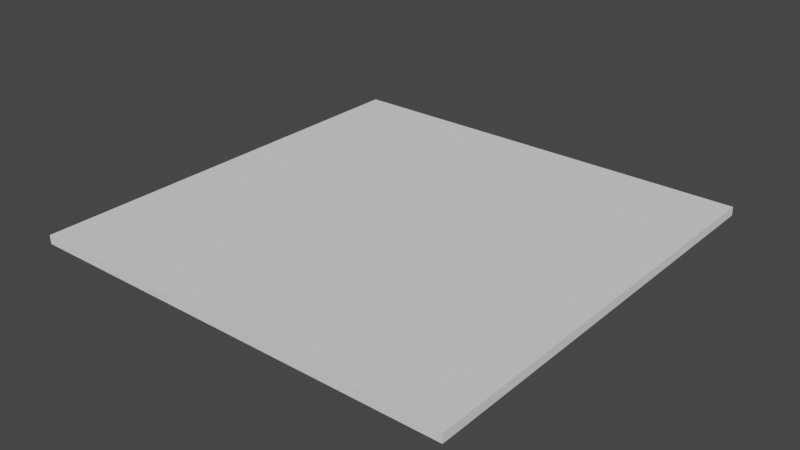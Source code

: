 # Source: floor.blend  (saved by Blender 2.93.20; exported with 4.5.12 LTS)
import bpy
from mathutils import Matrix  # noqa: F401  (used for matrix-valued properties, if any)

bpy.ops.wm.read_factory_settings(use_empty=True)
scene = bpy.context.scene
scene.name = 'Scene'

# ---- collections
col_collection = bpy.data.collections.new('Collection'); scene.collection.children.link(col_collection)

# ---- world
world_world = bpy.data.worlds.new('World'); scene.world = world_world
world_world.use_nodes = True; world_world.node_tree.nodes.clear()
_N = world_world.node_tree.nodes; _L = world_world.node_tree.links
n0 = _N.new('ShaderNodeOutputWorld'); n0.name = 'World Output'; n0.location = (300, 300)
n1 = _N.new('ShaderNodeBackground'); n1.name = 'Background'; n1.location = (10, 300)
n1.inputs[0].default_value = (0.05088, 0.05088, 0.05088, 1.0)
_L.new(n1.outputs[0], n0.inputs[0])
n0.is_active_output = True
world_world.color = (0.05088, 0.05088, 0.05088)
world_world.use_sun_shadow = False
world_world.sun_shadow_jitter_overblur = 0.0

# ---- meshes
me_floor = bpy.data.meshes.new('floor')
me_floor.from_pydata([(-50.0, -50.0, -2.46), (-50.0, -50.0, -0.4598), (-50.0, 50.0, -2.46), (-50.0, 50.0, -0.4598), (50.0, -50.0, -2.46), (50.0, -50.0, -0.4598), (50.0, 50.0, -2.46), (50.0, 50.0, -0.4598)], [], [(0, 1, 3, 2), (2, 3, 7, 6), (6, 7, 5, 4), (4, 5, 1, 0), (2, 6, 4, 0), (7, 3, 1, 5)])
_uv = me_floor.uv_layers.new(name='UVMap')
_uv.uv.foreach_set('vector', [-0.75, -4.5, 1.75, -4.5, 1.75, -2.0, -0.75, -2.0, -0.75, -2.0, 1.75, -2.0, 1.75, 0.5, -0.75, 0.5, -0.75, 0.5, 1.75, 0.5, 1.75, 3.0, -0.75, 3.0, -0.75, 3.0, 1.75, 3.0, 1.75, 5.5, -0.75, 5.5, -3.25, 0.5, -0.75, 0.5, -0.75, 3.0, -3.25, 3.0, 1.75, 0.5, 4.25, 0.5, 4.25, 3.0, 1.75, 3.0])
me_floor.use_remesh_fix_poles = True
me_floor.use_remesh_preserve_attributes = False
me_floor.update()

# ---- objects
ob_plane = bpy.data.objects.new('Plane', me_floor)

# ---- transforms, parenting, visibility, modifiers, constraints
ob_plane.location = (0.0, 0.0, 0.0)

# ---- collection membership
col_collection.objects.link(ob_plane)

# ---- scene / render settings (as saved in the file)
scene.frame_start = 1; scene.frame_end = 250; scene.frame_set(1)
scene.render.engine = 'BLENDER_EEVEE_NEXT'
scene.cycles.use_denoising = False
scene.cycles.samples = 128
scene.cycles.sampling_pattern = 'TABULATED_SOBOL'
scene.cycles.use_adaptive_sampling = False
scene.cycles.use_light_tree = False
scene.view_settings.view_transform = 'Filmic'
bpy.context.view_layer.update()

# ---- added for rendering (the .blend has no active camera and no usable light): camera, sun
cam_auto = bpy.data.cameras.new('AutoCamera')
cam_auto.lens = 50.0
cam_auto.sensor_width = 36.0
cam_auto.clip_end = 2296.58
ob_auto_camera = bpy.data.objects.new('AutoCamera', cam_auto)
scene.collection.objects.link(ob_auto_camera)
ob_auto_camera.location = (130.86, -157.032, 103.228)
ob_auto_camera.rotation_euler = (1.09748, -7.21219e-08, 0.694738)
scene.camera = ob_auto_camera
light_auto_sun = bpy.data.lights.new('AutoSun', 'SUN')
light_auto_sun.energy = 3.0
light_auto_sun.angle = 0.0523599
ob_auto_sun = bpy.data.objects.new('AutoSun', light_auto_sun)
scene.collection.objects.link(ob_auto_sun)
ob_auto_sun.rotation_euler = (0.872665, 0.174533, 0.523599)
bpy.context.view_layer.update()
